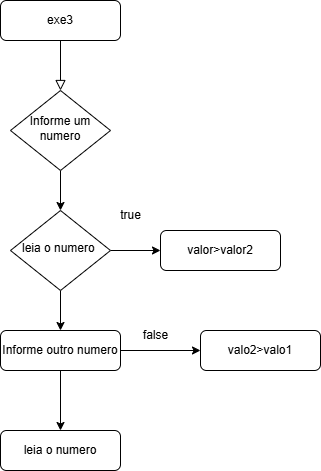

The diagram above was exported from draw.io. Its source (the exported page's mxGraphModel, read from the mxfile embedded in the PNG):
<mxGraphModel dx="2068" dy="1111" grid="1" gridSize="10" guides="1" tooltips="1" connect="1" arrows="1" fold="1" page="1" pageScale="1" pageWidth="827" pageHeight="1169" math="0" shadow="0">
  <root>
    <mxCell id="WIyWlLk6GJQsqaUBKTNV-0" />
    <mxCell id="WIyWlLk6GJQsqaUBKTNV-1" parent="WIyWlLk6GJQsqaUBKTNV-0" />
    <mxCell id="RSzMP1rbPb2k1m1xURYr-15" value="" style="rounded=0;html=1;jettySize=auto;orthogonalLoop=1;fontSize=11;endArrow=block;endFill=0;endSize=8;strokeWidth=1;shadow=0;labelBackgroundColor=none;edgeStyle=orthogonalEdgeStyle;" edge="1" parent="WIyWlLk6GJQsqaUBKTNV-1" source="RSzMP1rbPb2k1m1xURYr-16" target="RSzMP1rbPb2k1m1xURYr-18">
      <mxGeometry relative="1" as="geometry" />
    </mxCell>
    <mxCell id="RSzMP1rbPb2k1m1xURYr-16" value="exe3" style="rounded=1;whiteSpace=wrap;html=1;fontSize=12;glass=0;strokeWidth=1;shadow=0;" vertex="1" parent="WIyWlLk6GJQsqaUBKTNV-1">
      <mxGeometry x="200" y="120" width="120" height="40" as="geometry" />
    </mxCell>
    <mxCell id="RSzMP1rbPb2k1m1xURYr-17" value="" style="edgeStyle=orthogonalEdgeStyle;rounded=0;orthogonalLoop=1;jettySize=auto;html=1;" edge="1" parent="WIyWlLk6GJQsqaUBKTNV-1" source="RSzMP1rbPb2k1m1xURYr-18" target="RSzMP1rbPb2k1m1xURYr-21">
      <mxGeometry relative="1" as="geometry" />
    </mxCell>
    <mxCell id="RSzMP1rbPb2k1m1xURYr-18" value="Informe um numero" style="rhombus;whiteSpace=wrap;html=1;shadow=0;fontFamily=Helvetica;fontSize=12;align=center;strokeWidth=1;spacing=6;spacingTop=-4;" vertex="1" parent="WIyWlLk6GJQsqaUBKTNV-1">
      <mxGeometry x="210" y="210" width="100" height="80" as="geometry" />
    </mxCell>
    <mxCell id="RSzMP1rbPb2k1m1xURYr-19" value="" style="edgeStyle=orthogonalEdgeStyle;rounded=0;orthogonalLoop=1;jettySize=auto;html=1;" edge="1" parent="WIyWlLk6GJQsqaUBKTNV-1" source="RSzMP1rbPb2k1m1xURYr-21" target="RSzMP1rbPb2k1m1xURYr-24">
      <mxGeometry relative="1" as="geometry" />
    </mxCell>
    <mxCell id="RSzMP1rbPb2k1m1xURYr-20" value="" style="edgeStyle=orthogonalEdgeStyle;rounded=0;orthogonalLoop=1;jettySize=auto;html=1;" edge="1" parent="WIyWlLk6GJQsqaUBKTNV-1" source="RSzMP1rbPb2k1m1xURYr-21" target="RSzMP1rbPb2k1m1xURYr-25">
      <mxGeometry relative="1" as="geometry" />
    </mxCell>
    <mxCell id="RSzMP1rbPb2k1m1xURYr-21" value="leia o numero&amp;nbsp;" style="rhombus;whiteSpace=wrap;html=1;shadow=0;fontFamily=Helvetica;fontSize=12;align=center;strokeWidth=1;spacing=6;spacingTop=-4;" vertex="1" parent="WIyWlLk6GJQsqaUBKTNV-1">
      <mxGeometry x="210" y="330" width="100" height="80" as="geometry" />
    </mxCell>
    <mxCell id="RSzMP1rbPb2k1m1xURYr-22" value="" style="edgeStyle=orthogonalEdgeStyle;rounded=0;orthogonalLoop=1;jettySize=auto;html=1;" edge="1" parent="WIyWlLk6GJQsqaUBKTNV-1" source="RSzMP1rbPb2k1m1xURYr-24" target="RSzMP1rbPb2k1m1xURYr-26">
      <mxGeometry relative="1" as="geometry" />
    </mxCell>
    <mxCell id="RSzMP1rbPb2k1m1xURYr-23" value="" style="edgeStyle=orthogonalEdgeStyle;rounded=0;orthogonalLoop=1;jettySize=auto;html=1;" edge="1" parent="WIyWlLk6GJQsqaUBKTNV-1" source="RSzMP1rbPb2k1m1xURYr-24" target="RSzMP1rbPb2k1m1xURYr-27">
      <mxGeometry relative="1" as="geometry" />
    </mxCell>
    <mxCell id="RSzMP1rbPb2k1m1xURYr-24" value="Informe outro numero" style="rounded=1;whiteSpace=wrap;html=1;fontSize=12;glass=0;strokeWidth=1;shadow=0;" vertex="1" parent="WIyWlLk6GJQsqaUBKTNV-1">
      <mxGeometry x="200" y="450" width="120" height="40" as="geometry" />
    </mxCell>
    <mxCell id="RSzMP1rbPb2k1m1xURYr-25" value="valor&amp;gt;valor2" style="rounded=1;whiteSpace=wrap;html=1;fontSize=12;glass=0;strokeWidth=1;shadow=0;" vertex="1" parent="WIyWlLk6GJQsqaUBKTNV-1">
      <mxGeometry x="360" y="350" width="120" height="40" as="geometry" />
    </mxCell>
    <mxCell id="RSzMP1rbPb2k1m1xURYr-26" value="leia o numero" style="rounded=1;whiteSpace=wrap;html=1;fontSize=12;glass=0;strokeWidth=1;shadow=0;" vertex="1" parent="WIyWlLk6GJQsqaUBKTNV-1">
      <mxGeometry x="200" y="550" width="120" height="40" as="geometry" />
    </mxCell>
    <mxCell id="RSzMP1rbPb2k1m1xURYr-27" value="valo2&amp;gt;valo1" style="rounded=1;whiteSpace=wrap;html=1;fontSize=12;glass=0;strokeWidth=1;shadow=0;" vertex="1" parent="WIyWlLk6GJQsqaUBKTNV-1">
      <mxGeometry x="400" y="450" width="120" height="40" as="geometry" />
    </mxCell>
    <mxCell id="RSzMP1rbPb2k1m1xURYr-28" value="false" style="text;html=1;align=center;verticalAlign=middle;resizable=0;points=[];autosize=1;strokeColor=none;fillColor=none;" vertex="1" parent="WIyWlLk6GJQsqaUBKTNV-1">
      <mxGeometry x="330" y="440" width="50" height="30" as="geometry" />
    </mxCell>
    <mxCell id="RSzMP1rbPb2k1m1xURYr-29" value="true" style="text;html=1;align=center;verticalAlign=middle;resizable=0;points=[];autosize=1;strokeColor=none;fillColor=none;" vertex="1" parent="WIyWlLk6GJQsqaUBKTNV-1">
      <mxGeometry x="310" y="320" width="40" height="30" as="geometry" />
    </mxCell>
  </root>
</mxGraphModel>